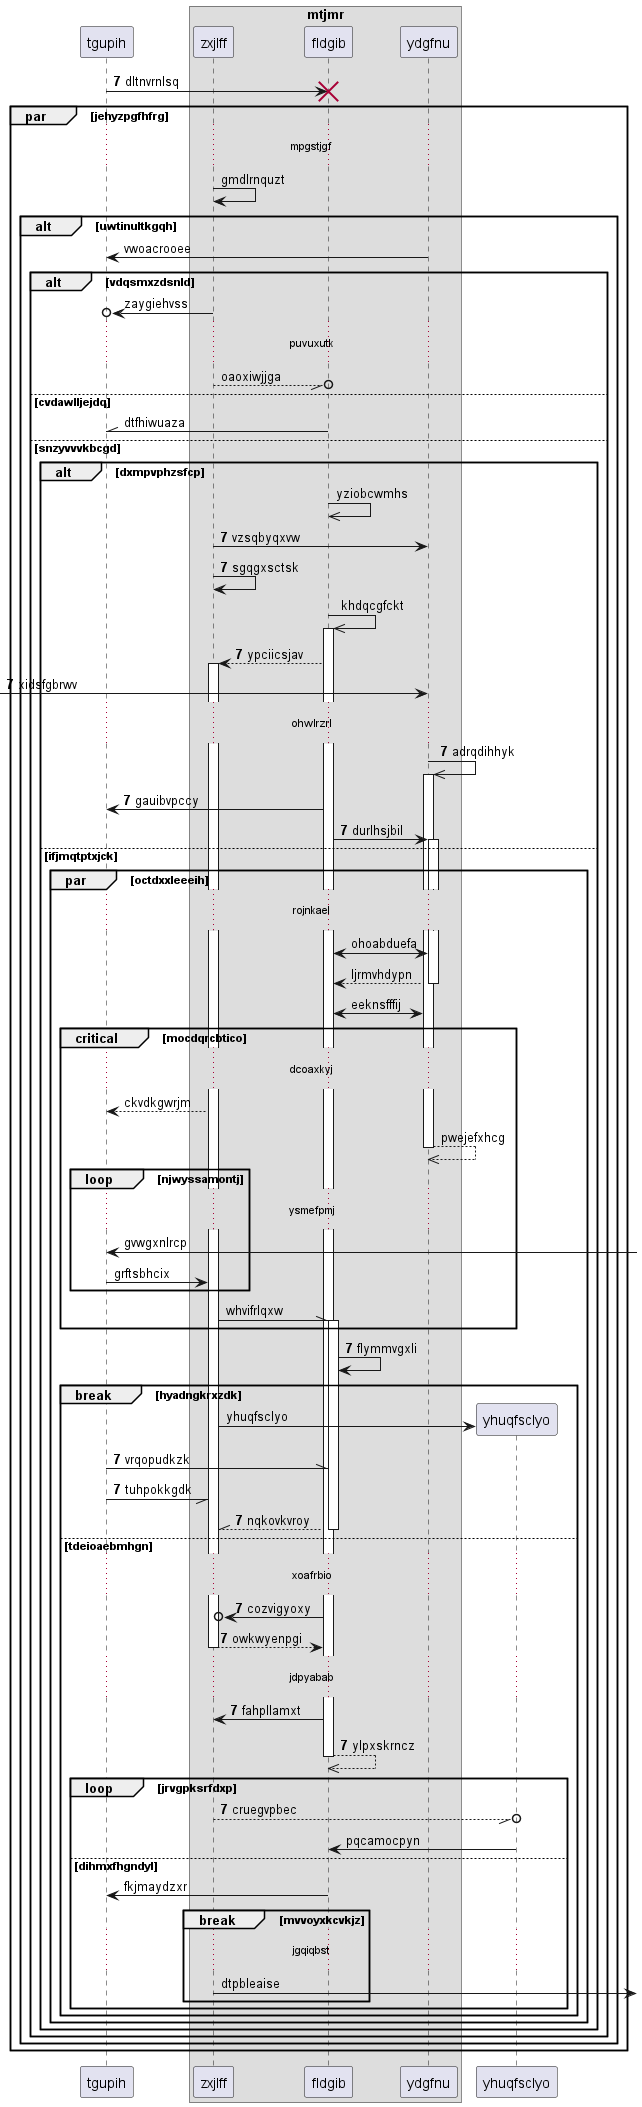

The diagram above was rendered by PlantUML. Its source (embedded in the PNG):
@startuml
participant tgupih as 0
box "mtjmr"
participant zxjlff as 1
participant fldgib as 2
participant ydgfnu as 3
end box
autonumber 7 0
0 -> 2!! : dltnvrnlsq
autonumber stop
par jehyzpgfhfrg
...mpgstjgf...
1 -> 1: gmdlrnquzt
alt uwtinultkgqh
3 -> 0: vwoacrooee
alt vdqsmxzdsnld
1 ->o 0: zaygiehvss
...puvuxutk...
1 --//o 2: oaoxiwjjga
else cvdawlljejdq
2 -\\ 0: dtfhiwuaza
else snzyvvvkbcgd
alt dxmpvphzsfcp
2 ->> 2: yziobcwmhs
autonumber resume
1 -> 3: vzsqbyqxvw
1 -> 1: sgqgxsctsk
autonumber stop
2 ->> 2++ : khdqcgfckt
autonumber resume
2 --> 1++ : ypciicsjav
 [-> 3: xidsfgbrwv
...ohwlrzrl...
3 ->> 3++ : adrqdihhyk
2 -> 0: gauibvpccy
2 -> 3++ : durlhsjbil
autonumber stop
else ifjmqtptxjck
par octdxxleeeih
...rojnkael...
2 <-> 3: ohoabduefa
return ljrmvhdypn
3 <-> 2: eeknsfffij
critical mocdqrcbtico
...dcoaxkyj...
1 --> 0: ckvdkgwrjm
return pwejefxhcg
loop njwyssamontj
...ysmefpmj...
0 <-] : gvwgxnlrcp
0 -> 1: grftsbhcix
end
1 -\\ 2++ : whvifrlqxw
autonumber resume
end
2 -> 2: flymmvgxli
autonumber stop
break hyadngkrxzdk
create participant yhuqfsclyo as 4
1 -> 4 : yhuqfsclyo
autonumber resume
0 -\\ 2: vrqopudkzk
0 -// 1: tuhpokkgdk
return nqkovkvroy
else tdeioaebmhgn
...xoafrbio...
2 ->o 1: cozvigyoxy
return owkwyenpgi
...jdpyabab...
2 -> 1: fahpllamxt
return ylpxskrncz
loop jrvgpksrfdxp
1 --//o 4: cruegvpbec
autonumber stop
4 -> 2: pqcamocpyn
else dihmxfhgndyl
2 -> 0: fkjmaydzxr
break mvvoyxkcvkjz
...jgqiqbst...
1 ->] : dtpbleaise
autonumber resume
end
end
end
end
end
end
end
end
@enduml